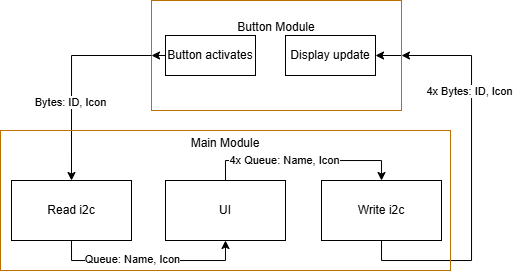

The diagram above was exported from draw.io. Its source (the exported page's mxGraphModel, read from the mxfile embedded in the PNG):
<mxGraphModel dx="713" dy="389" grid="1" gridSize="10" guides="1" tooltips="1" connect="1" arrows="1" fold="1" page="1" pageScale="1" pageWidth="827" pageHeight="1169" math="0" shadow="0">
  <root>
    <mxCell id="0" />
    <mxCell id="1" parent="0" />
    <mxCell id="VM19fc8oZYgLdyAzjYVk-17" edge="1" parent="1" source="VM19fc8oZYgLdyAzjYVk-16" style="edgeStyle=orthogonalEdgeStyle;rounded=0;orthogonalLoop=1;jettySize=auto;html=1;exitX=1;exitY=0.5;exitDx=0;exitDy=0;entryX=1;entryY=0.5;entryDx=0;entryDy=0;" target="VM19fc8oZYgLdyAzjYVk-14">
      <mxGeometry relative="1" as="geometry" />
    </mxCell>
    <mxCell id="VM19fc8oZYgLdyAzjYVk-16" parent="1" style="rounded=0;whiteSpace=wrap;html=1;fillColor=none;fontColor=#000000;strokeColor=#BD7000;" value="Button Module&lt;div&gt;&lt;br&gt;&lt;/div&gt;&lt;div&gt;&lt;br&gt;&lt;/div&gt;&lt;div&gt;&lt;br&gt;&lt;/div&gt;&lt;div&gt;&lt;br&gt;&lt;/div&gt;" vertex="1">
      <mxGeometry height="110" width="250" x="340" y="20" as="geometry" />
    </mxCell>
    <mxCell id="VM19fc8oZYgLdyAzjYVk-7" edge="1" parent="1" source="VM19fc8oZYgLdyAzjYVk-1" style="edgeStyle=orthogonalEdgeStyle;rounded=0;orthogonalLoop=1;jettySize=auto;html=1;exitX=0.5;exitY=1;exitDx=0;exitDy=0;entryX=0.5;entryY=1;entryDx=0;entryDy=0;" target="VM19fc8oZYgLdyAzjYVk-2">
      <mxGeometry relative="1" as="geometry" />
    </mxCell>
    <mxCell id="VM19fc8oZYgLdyAzjYVk-8" connectable="0" parent="VM19fc8oZYgLdyAzjYVk-7" style="edgeLabel;html=1;align=center;verticalAlign=middle;resizable=0;points=[];" value="Queue: Name, Icon" vertex="1">
      <mxGeometry relative="1" x="-0.1711" y="1" as="geometry">
        <mxPoint as="offset" />
      </mxGeometry>
    </mxCell>
    <mxCell id="VM19fc8oZYgLdyAzjYVk-1" parent="1" style="rounded=0;whiteSpace=wrap;html=1;" value="Read i2c" vertex="1">
      <mxGeometry height="60" width="120" x="200" y="200" as="geometry" />
    </mxCell>
    <mxCell id="VM19fc8oZYgLdyAzjYVk-9" edge="1" parent="1" source="VM19fc8oZYgLdyAzjYVk-2" style="edgeStyle=orthogonalEdgeStyle;rounded=0;orthogonalLoop=1;jettySize=auto;html=1;exitX=0.5;exitY=0;exitDx=0;exitDy=0;entryX=0.5;entryY=0;entryDx=0;entryDy=0;" target="VM19fc8oZYgLdyAzjYVk-3">
      <mxGeometry relative="1" as="geometry" />
    </mxCell>
    <mxCell id="VM19fc8oZYgLdyAzjYVk-10" connectable="0" parent="VM19fc8oZYgLdyAzjYVk-9" style="edgeLabel;html=1;align=center;verticalAlign=middle;resizable=0;points=[];" value="4x Queue: Name, Icon" vertex="1">
      <mxGeometry relative="1" x="-0.2" as="geometry">
        <mxPoint as="offset" />
      </mxGeometry>
    </mxCell>
    <mxCell id="VM19fc8oZYgLdyAzjYVk-2" parent="1" style="rounded=0;whiteSpace=wrap;html=1;" value="UI" vertex="1">
      <mxGeometry height="60" width="120" x="354" y="200" as="geometry" />
    </mxCell>
    <mxCell id="VM19fc8oZYgLdyAzjYVk-11" edge="1" parent="1" source="VM19fc8oZYgLdyAzjYVk-3" style="edgeStyle=orthogonalEdgeStyle;rounded=0;orthogonalLoop=1;jettySize=auto;html=1;exitX=0.5;exitY=1;exitDx=0;exitDy=0;entryX=1;entryY=0.5;entryDx=0;entryDy=0;" target="VM19fc8oZYgLdyAzjYVk-16">
      <mxGeometry relative="1" as="geometry">
        <Array as="points">
          <mxPoint x="570" y="280" />
          <mxPoint x="660" y="280" />
          <mxPoint x="660" y="75" />
        </Array>
        <mxPoint x="600" y="100" as="targetPoint" />
      </mxGeometry>
    </mxCell>
    <mxCell id="VM19fc8oZYgLdyAzjYVk-12" connectable="0" parent="VM19fc8oZYgLdyAzjYVk-11" style="edgeLabel;html=1;align=center;verticalAlign=middle;resizable=0;points=[];" value="4x Bytes: ID, Icon" vertex="1">
      <mxGeometry relative="1" x="-0.0798" y="2" as="geometry">
        <mxPoint y="-102" as="offset" />
      </mxGeometry>
    </mxCell>
    <mxCell id="VM19fc8oZYgLdyAzjYVk-3" parent="1" style="rounded=0;whiteSpace=wrap;html=1;" value="Write i2c" vertex="1">
      <mxGeometry height="60" width="120" x="510" y="200" as="geometry" />
    </mxCell>
    <mxCell id="VM19fc8oZYgLdyAzjYVk-5" edge="1" parent="1" source="VM19fc8oZYgLdyAzjYVk-16" style="edgeStyle=orthogonalEdgeStyle;rounded=0;orthogonalLoop=1;jettySize=auto;html=1;entryX=0.5;entryY=0;entryDx=0;entryDy=0;exitX=0;exitY=0.5;exitDx=0;exitDy=0;" target="VM19fc8oZYgLdyAzjYVk-1">
      <mxGeometry relative="1" as="geometry">
        <mxPoint x="330" y="100" as="sourcePoint" />
      </mxGeometry>
    </mxCell>
    <mxCell id="VM19fc8oZYgLdyAzjYVk-6" connectable="0" parent="VM19fc8oZYgLdyAzjYVk-5" style="edgeLabel;html=1;align=center;verticalAlign=middle;resizable=0;points=[];" value="&lt;div&gt;&lt;span style=&quot;background-color: light-dark(#ffffff, var(--ge-dark-color, #121212)); color: light-dark(rgb(0, 0, 0), rgb(255, 255, 255));&quot;&gt;Bytes: ID, Icon&lt;/span&gt;&lt;/div&gt;" vertex="1">
      <mxGeometry relative="1" x="0.2371" y="-1" as="geometry">
        <mxPoint as="offset" />
      </mxGeometry>
    </mxCell>
    <mxCell id="VM19fc8oZYgLdyAzjYVk-14" parent="1" style="rounded=0;whiteSpace=wrap;html=1;" value="Display update" vertex="1">
      <mxGeometry height="40" width="90" x="474" y="55" as="geometry" />
    </mxCell>
    <mxCell id="VM19fc8oZYgLdyAzjYVk-18" edge="1" parent="1" source="VM19fc8oZYgLdyAzjYVk-15" style="edgeStyle=orthogonalEdgeStyle;rounded=0;orthogonalLoop=1;jettySize=auto;html=1;exitX=0;exitY=0.5;exitDx=0;exitDy=0;entryX=0;entryY=0.5;entryDx=0;entryDy=0;" target="VM19fc8oZYgLdyAzjYVk-16">
      <mxGeometry relative="1" as="geometry" />
    </mxCell>
    <mxCell id="VM19fc8oZYgLdyAzjYVk-15" parent="1" style="rounded=0;whiteSpace=wrap;html=1;" value="Button activates" vertex="1">
      <mxGeometry height="40" width="90" x="354" y="55" as="geometry" />
    </mxCell>
    <mxCell id="VM19fc8oZYgLdyAzjYVk-19" parent="1" style="rounded=0;whiteSpace=wrap;html=1;fillColor=none;fontColor=#000000;strokeColor=#BD7000;" value="Main Module&lt;div&gt;&lt;br&gt;&lt;/div&gt;&lt;div&gt;&lt;br&gt;&lt;/div&gt;&lt;div&gt;&lt;br&gt;&lt;/div&gt;&lt;div&gt;&lt;br&gt;&lt;div&gt;&lt;br&gt;&lt;/div&gt;&lt;div&gt;&lt;br&gt;&lt;/div&gt;&lt;div&gt;&lt;br&gt;&lt;/div&gt;&lt;div&gt;&lt;br&gt;&lt;/div&gt;&lt;/div&gt;" vertex="1">
      <mxGeometry height="140" width="450" x="189" y="150" as="geometry" />
    </mxCell>
  </root>
</mxGraphModel>